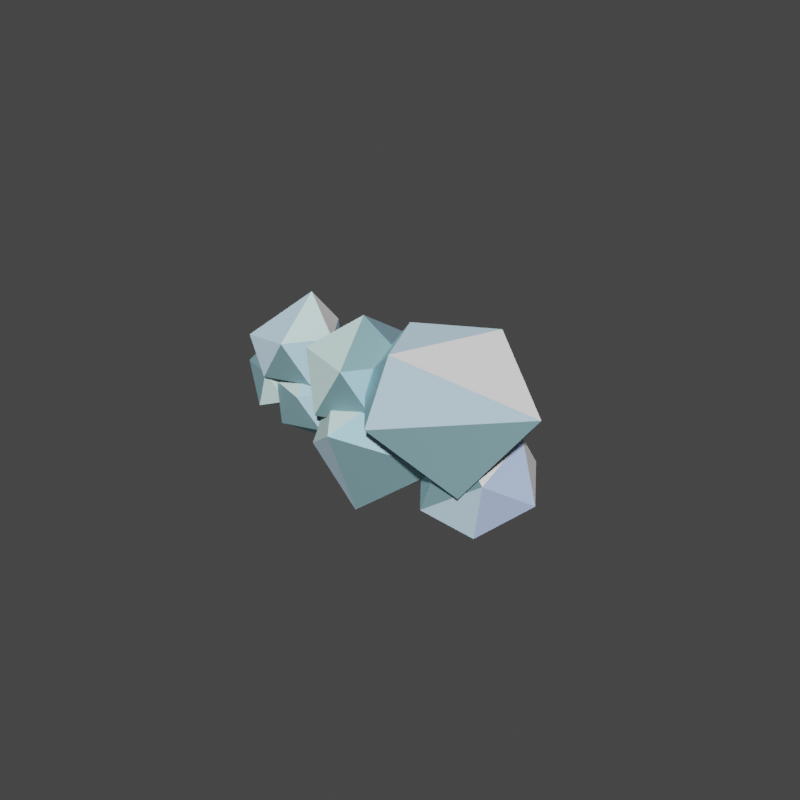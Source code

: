 # Source: Cloud.blend  (saved by Blender 4.4.32; exported with 4.5.12 LTS)
import bpy
from mathutils import Matrix  # noqa: F401  (used for matrix-valued properties, if any)

bpy.ops.wm.read_factory_settings(use_empty=True)
scene = bpy.context.scene
scene.name = 'Scene'

# ---- collections
col_collection = bpy.data.collections.new('Collection'); scene.collection.children.link(col_collection)
col_export = bpy.data.collections.new('Export'); scene.collection.children.link(col_export)

# ---- images (referenced by path relative to the original .blend; pixels are not part of the script)
import os
ASSET_DIR = os.environ.get("B2B_ASSET_DIR", "")  # directory of the original .blend (textures are referenced by path, not embedded)
HERE = os.path.dirname(os.path.abspath(__file__))  # packed textures are extracted next to this script under _unpacked/

def load_image(name, relpath, width, height, colorspace="sRGB"):
    """Load a texture the original file referenced (path relative to the .blend, or extracted next to this script)."""
    p = next((c for c in (os.path.join(HERE, relpath), os.path.join(ASSET_DIR, relpath)) if relpath and os.path.exists(c)), "")
    if p:
        img = bpy.data.images.load(p, check_existing=True)
        img.name = name
    else:  # same state as the original file: an image datablock whose file is absent (Cycles renders it pink)
        img = bpy.data.images.new(name, width, height)
        img.source = "FILE"
        img.filepath = "//" + (relpath or name)
    img.colorspace_settings.name = colorspace
    return img
img_imphenziapixel_emission_png = load_image('ImphenziaPixel-Emission.png', '_unpacked/ImphenziaPixel-Emission.d2b62fc8.png', 128, 128, 'sRGB')
img_imphenziapixel_basecolor_png = load_image('ImphenziaPixel-BaseColor.png', '_unpacked/ImphenziaPixel-BaseColor.e97722d7.png', 128, 128, 'sRGB')
img_imphenziapixel_attributes_png = load_image('ImphenziaPixel-Attributes.png', '_unpacked/ImphenziaPixel-Attributes.21da9614.png', 128, 128, 'sRGB')

# ---- materials (node trees are filled in below, after node groups)
mat_imphenziapixpal = bpy.data.materials.new('ImphenziaPixPal')
mat_imphenziapixpal.alpha_threshold = 0.0
mat_imphenziapixpal.use_transparent_shadow = False
mat_imphenziapixpal.roughness = 0.5
mat_imphenziapixpal.line_color = (0.0, 0.0, 0.0, 1.0)

# ---- material node trees
mat_imphenziapixpal.use_nodes = True; mat_imphenziapixpal.node_tree.nodes.clear()
_N = mat_imphenziapixpal.node_tree.nodes; _L = mat_imphenziapixpal.node_tree.links
n0 = _N.new('ShaderNodeOutputMaterial'); n0.name = 'Material Output'; n0.location = (3346, 825)
n1 = _N.new('ShaderNodeMath'); n1.name = 'Math'; n1.location = (1892, 744)
n1.operation = 'SUBTRACT'
n1.inputs[0].default_value = 1.0
n2 = _N.new('ShaderNodeMath'); n2.name = 'Math.002'; n2.location = (554, 193)
n2.operation = 'DIVIDE'
n2.inputs[1].default_value = 36.0
n3 = _N.new('ShaderNodeMath'); n3.name = 'Math.001'; n3.location = (1201, 841)
n3.operation = 'SUBTRACT'
n4 = _N.new('ShaderNodeSeparateXYZ'); n4.name = 'Separate XYZ'; n4.location = (963, 968)
n5 = _N.new('ShaderNodeCombineXYZ'); n5.name = 'Combine XYZ'; n5.location = (1473, 992)
n6 = _N.new('ShaderNodeTexCoord'); n6.name = 'Texture Coordinate'; n6.location = (727, 942)
n7 = _N.new('ShaderNodeTexImage'); n7.name = 'Image Texture'; n7.location = (1803, 498)
n7.image = img_imphenziapixel_emission_png
n7.interpolation = 'Closest'
n8 = _N.new('ShaderNodeTexImage'); n8.name = 'Image Texture.002'; n8.location = (1807, 1217)
n8.image = img_imphenziapixel_basecolor_png
n8.interpolation = 'Closest'
n9 = _N.new('ShaderNodeValue'); n9.name = 'Value'; n9.location = (357, 115)
n9.outputs[0].default_value = 142.0
n10 = _N.new('ShaderNodeBsdfPrincipled'); n10.name = 'Principled BSDF'; n10.location = (2790, 879)
n10.width = 254
n10.distribution = 'GGX'
n10.subsurface_method = 'RANDOM_WALK_SKIN'
n10.inputs[3].default_value = 1.45
n10.inputs[13].default_value = 0.1412
n10.inputs[28].default_value = 20.0
n11 = _N.new('ShaderNodeSeparateColor'); n11.name = 'Separate Color'; n11.location = (609, 635)
n12 = _N.new('ShaderNodeTexImage'); n12.name = 'Image Texture.003'; n12.location = (276, 536)
n12.image = img_imphenziapixel_attributes_png
n12.interpolation = 'Closest'
n13 = _N.new('ShaderNodeMath'); n13.name = 'Math.003'; n13.location = (898, 462)
n13.operation = 'MULTIPLY'
n14 = _N.new('ShaderNodeUVMap'); n14.name = 'UV Map'; n14.location = (1409, 1264)
n14.uv_map = 'UVMap'
_L.new(n7.outputs[0], n10.inputs[27])
_L.new(n12.outputs[0], n11.inputs[0])
_L.new(n11.outputs[1], n1.inputs[1])
_L.new(n1.outputs[0], n10.inputs[2])
_L.new(n11.outputs[0], n10.inputs[1])
_L.new(n9.outputs[0], n2.inputs[0])
_L.new(n6.outputs[2], n4.inputs[0])
_L.new(n4.outputs[0], n5.inputs[0])
_L.new(n4.outputs[2], n5.inputs[2])
_L.new(n4.outputs[1], n3.inputs[0])
_L.new(n3.outputs[0], n5.inputs[1])
_L.new(n2.outputs[0], n13.inputs[0])
_L.new(n11.outputs[2], n13.inputs[1])
_L.new(n13.outputs[0], n3.inputs[1])
_L.new(n5.outputs[0], n7.inputs[0])
_L.new(n14.outputs[0], n8.inputs[0])
_L.new(n8.outputs[0], n10.inputs[0])
_L.new(n10.outputs[0], n0.inputs[0])
n0.is_active_output = True

# ---- world
world_world = bpy.data.worlds.new('World'); scene.world = world_world
world_world.color = (0.05088, 0.05088, 0.05088)
world_world.use_sun_shadow = False
world_world.sun_shadow_jitter_overblur = 0.0
world_world.light_settings.distance = 0.8

# ---- meshes
me_icosphere_006 = bpy.data.meshes.new('Icosphere.006')
me_icosphere_006.from_pydata([(3.022, 0.0454, -0.3175), (4.253, -0.8492, 0.6232), (2.844, -1.318, 0.1413), (1.382, 0.6608, -0.1472), (2.587, 2.012, 0.455), (4.253, 0.94, 0.6232), (3.492, -1.402, 2.145), (1.79, -0.8492, 2.145), (1.317, 1.155, 2.549), (3.492, 1.493, 2.145), (4.544, 0.0454, 2.145), (3.022, 0.0454, 3.086), (-2.676, 0.5611, -3.032), (-2.384, -0.1292, -2.294), (-2.871, -0.2672, -3.059), (-3.534, 0.973, -3.434), (-3.215, 1.611, -2.569), (-2.445, 0.8944, -2.061), (-3.25, -0.5982, -1.927), (-4.078, -0.1977, -2.437), (-4.51, 0.9217, -2.152), (-3.349, 1.058, -1.55), (-2.8, 0.1778, -1.379), (-3.847, 0.1355, -1.467), (-2.473, 0.5593, -2.062), (-2.07, -0.3943, -1.044), (-3.161, -0.715, -1.947), (-3.92, 0.5008, -2.184), (-3.297, 1.573, -1.427), (-2.154, 1.02, -0.7221), (-3.267, -1.042, -0.536), (-4.425, -0.5542, -1.597), (-4.716, 1.608, -0.9254), (-3.403, 1.246, -0.01574), (-2.645, 0.02983, 0.2212), (-4.044, -0.001784, 0.6461), (-1.318, 0.5716, -2.671), (-0.9796, -0.2281, -1.817), (-1.894, -0.497, -2.575), (-2.531, 0.5225, -2.774), (-2.009, 1.421, -2.139), (-1.05, 0.9575, -1.547), (-1.983, -0.7714, -1.392), (-2.942, -0.3075, -1.983), (-3.012, 0.8781, -1.713), (-2.098, 1.147, -0.9552), (-1.461, 0.1276, -0.7566), (-2.674, 0.07848, -0.8588), (-0.2828, 0.7797, -1.303), (0.2483, -0.4754, 0.03814), (-1.188, -0.8975, -1.151), (-2.186, 0.7026, -1.463), (-1.367, 2.114, -0.4664), (0.1373, 1.386, 0.4614), (-1.327, -1.328, 0.7062), (-2.832, -0.6001, -0.2216), (-2.943, 1.261, 0.2017), (-1.507, 1.683, 1.391), (-0.508, 0.08277, 1.703), (-2.411, 0.005722, 1.542), (1.768, 1.6, -1.575), (2.231, -0.2634, 0.6729), (1.442, -0.4607, -2.268), (0.2173, 1.071, -2.478), (-0.02892, 2.315, -1.048), (0.5499, 1.868, 0.5624), (-0.311, -1.453, -0.7949), (-0.8062, -0.4947, -2.082), (-1.491, 1.233, -1.636), (-1.205, 1.519, 0.2322), (-0.3422, -0.03264, 0.9415), (-1.685, -0.2175, -0.4066), (-1.066, -0.312, 0.5888), (0.3612, -1.633, 0.4441), (-0.6888, -1.257, 2.207), (-1.456, 0.4923, 2.279), (-0.6769, 1.537, 0.8801), (0.5723, 0.4332, -0.0557), (3.265, -1.478, 4.632), (0.4297, 0.7708, 4.179), (0.5586, 2.136, 2.42), (1.577, 2.008, 0.8717), (3.342, -1.64, 1.506), (2.907, 0.9409, 2.802)], [], [(0, 1, 2), (1, 0, 5), (0, 2, 3), (0, 3, 4), (0, 4, 5), (1, 5, 10), (2, 1, 6), (3, 2, 7), (4, 3, 8), (5, 4, 9), (1, 10, 6), (2, 6, 7), (3, 7, 8), (4, 8, 9), (5, 9, 10), (6, 10, 11), (7, 6, 11), (8, 7, 11), (9, 8, 11), (10, 9, 11), (12, 13, 14), (13, 12, 17), (12, 14, 15), (12, 15, 16), (12, 16, 17), (13, 17, 22), (14, 13, 18), (15, 14, 19), (16, 15, 20), (17, 16, 21), (13, 22, 18), (14, 18, 19), (15, 19, 20), (16, 20, 21), (17, 21, 22), (18, 22, 23), (19, 18, 23), (20, 19, 23), (21, 20, 23), (22, 21, 23), (24, 25, 26), (25, 24, 29), (24, 26, 27), (24, 27, 28), (24, 28, 29), (25, 29, 34), (26, 25, 30), (27, 26, 31), (28, 27, 32), (29, 28, 33), (25, 34, 30), (26, 30, 31), (27, 31, 32), (28, 32, 33), (29, 33, 34), (30, 34, 35), (31, 30, 35), (32, 31, 35), (33, 32, 35), (34, 33, 35), (36, 37, 38), (37, 36, 41), (36, 38, 39), (36, 39, 40), (36, 40, 41), (37, 41, 46), (38, 37, 42), (39, 38, 43), (40, 39, 44), (41, 40, 45), (37, 46, 42), (38, 42, 43), (39, 43, 44), (40, 44, 45), (41, 45, 46), (42, 46, 47), (43, 42, 47), (44, 43, 47), (45, 44, 47), (46, 45, 47), (48, 49, 50), (49, 48, 53), (48, 50, 51), (48, 51, 52), (48, 52, 53), (49, 53, 58), (50, 49, 54), (51, 50, 55), (52, 51, 56), (53, 52, 57), (49, 58, 54), (50, 54, 55), (51, 55, 56), (52, 56, 57), (53, 57, 58), (54, 58, 59), (55, 54, 59), (56, 55, 59), (57, 56, 59), (58, 57, 59), (60, 61, 62), (61, 60, 65), (60, 62, 63), (60, 63, 64), (60, 64, 65), (61, 65, 70), (62, 61, 66), (63, 62, 67), (64, 63, 68), (65, 64, 69), (61, 70, 66), (62, 66, 67), (63, 67, 68), (64, 68, 69), (65, 69, 70), (66, 70, 71), (67, 66, 71), (68, 67, 71), (69, 68, 71), (70, 69, 71), (72, 73, 74), (73, 72, 77), (72, 74, 75), (72, 75, 76), (72, 76, 77), (73, 77, 82), (74, 73, 78), (75, 74, 79), (76, 75, 80), (77, 76, 81), (73, 82, 78), (74, 78, 79), (75, 79, 80), (76, 80, 81), (77, 81, 82), (78, 82, 83), (79, 78, 83), (80, 79, 83), (81, 80, 83), (82, 81, 83)])
_uv = me_icosphere_006.uv_layers.new(name='UVMap')
_uv.uv.foreach_set('vector', [0.1913, 0.1278, 0.1913, 0.1278, 0.1913, 0.1278, 0.1913, 0.1278, 0.1913, 0.1278, 0.1913, 0.1278, 0.5441, 0.4394, 0.5441, 0.4394, 0.5441, 0.4394, 0.5441, 0.4394, 0.5441, 0.4394, 0.5441, 0.4394, 0.02681, 0.9711, 0.02681, 0.9711, 0.02681, 0.9711, 0.1835, 0.816, 0.1835, 0.816, 0.1835, 0.816, 0.534, 0.4727, 0.534, 0.4727, 0.534, 0.4727, 0.1913, 0.1278, 0.1913, 0.1278, 0.1913, 0.1278, 0.5747, 0.4119, 0.5747, 0.4119, 0.5747, 0.4119, 0.02681, 0.9711, 0.02681, 0.9711, 0.02681, 0.9711, 0.1835, 0.816, 0.1835, 0.816, 0.1835, 0.816, 0.1913, 0.1278, 0.1913, 0.1278, 0.1913, 0.1278, 0.5441, 0.4394, 0.5441, 0.4394, 0.5441, 0.4394, 0.02681, 0.9711, 0.02681, 0.9711, 0.02681, 0.9711, 0.1835, 0.816, 0.1835, 0.816, 0.1835, 0.816, 0.1835, 0.816, 0.1835, 0.816, 0.1835, 0.816, 0.02681, 0.9711, 0.02681, 0.9711, 0.02681, 0.9711, 0.5441, 0.4394, 0.5441, 0.4394, 0.5441, 0.4394, 0.5747, 0.4119, 0.5747, 0.4119, 0.5747, 0.4119, 0.02681, 0.9711, 0.02681, 0.9711, 0.02681, 0.9711, 0.5441, 0.4394, 0.5441, 0.4394, 0.5441, 0.4394, 0.5441, 0.4394, 0.5441, 0.4394, 0.5441, 0.4394, 0.5441, 0.4394, 0.5441, 0.4394, 0.5441, 0.4394, 0.5441, 0.4394, 0.5441, 0.4394, 0.5441, 0.4394, 0.5441, 0.4394, 0.5441, 0.4394, 0.5441, 0.4394, 0.5441, 0.4394, 0.5441, 0.4394, 0.5441, 0.4394, 0.5441, 0.4394, 0.5441, 0.4394, 0.5441, 0.4394, 0.534, 0.4727, 0.534, 0.4727, 0.534, 0.4727, 0.5441, 0.4394, 0.5441, 0.4394, 0.5441, 0.4394, 0.5741, 0.4256, 0.5741, 0.4256, 0.5741, 0.4256, 0.5441, 0.4394, 0.5441, 0.4394, 0.5441, 0.4394, 0.1913, 0.1278, 0.1913, 0.1278, 0.1913, 0.1278, 0.534, 0.4727, 0.534, 0.4727, 0.534, 0.4727, 0.02681, 0.9711, 0.02681, 0.9711, 0.02681, 0.9711, 0.5441, 0.4394, 0.5441, 0.4394, 0.5441, 0.4394, 0.5441, 0.4394, 0.5441, 0.4394, 0.5441, 0.4394, 0.1913, 0.1278, 0.1913, 0.1278, 0.1913, 0.1278, 0.1913, 0.1278, 0.1913, 0.1278, 0.1913, 0.1278, 0.5441, 0.4394, 0.5441, 0.4394, 0.5441, 0.4394, 0.5441, 0.4394, 0.5441, 0.4394, 0.5441, 0.4394, 0.5441, 0.4394, 0.5441, 0.4394, 0.5441, 0.4394, 0.5441, 0.4394, 0.5441, 0.4394, 0.5441, 0.4394, 0.5441, 0.4394, 0.5441, 0.4394, 0.5441, 0.4394, 0.5741, 0.4256, 0.5741, 0.4256, 0.5741, 0.4256, 0.5441, 0.4394, 0.5441, 0.4394, 0.5441, 0.4394, 0.5441, 0.4394, 0.5441, 0.4394, 0.5441, 0.4394, 0.1913, 0.1278, 0.1913, 0.1278, 0.1913, 0.1278, 0.1913, 0.1278, 0.1913, 0.1278, 0.1913, 0.1278, 0.5441, 0.4394, 0.5441, 0.4394, 0.5441, 0.4394, 0.02681, 0.9711, 0.02681, 0.9711, 0.02681, 0.9711, 0.576, 0.4406, 0.576, 0.4406, 0.576, 0.4406, 0.534, 0.4727, 0.534, 0.4727, 0.534, 0.4727, 0.5441, 0.4394, 0.5441, 0.4394, 0.5441, 0.4394, 0.02681, 0.9711, 0.02681, 0.9711, 0.02681, 0.9711, 0.5741, 0.4256, 0.5741, 0.4256, 0.5741, 0.4256, 0.5441, 0.4394, 0.5441, 0.4394, 0.5441, 0.4394, 0.534, 0.4727, 0.534, 0.4727, 0.534, 0.4727, 0.1913, 0.1278, 0.1913, 0.1278, 0.1913, 0.1278, 0.02681, 0.9711, 0.02681, 0.9711, 0.02681, 0.9711, 0.02681, 0.9711, 0.02681, 0.9711, 0.02681, 0.9711, 0.1913, 0.1278, 0.1913, 0.1278, 0.1913, 0.1278, 0.5441, 0.4394, 0.5441, 0.4394, 0.5441, 0.4394, 0.1913, 0.1278, 0.1913, 0.1278, 0.1913, 0.1278, 0.5441, 0.4394, 0.5441, 0.4394, 0.5441, 0.4394, 0.5441, 0.4394, 0.5441, 0.4394, 0.5441, 0.4394, 0.5441, 0.4394, 0.5441, 0.4394, 0.5441, 0.4394, 0.1907, 0.1298, 0.1907, 0.1298, 0.1907, 0.1298, 0.5441, 0.4394, 0.5441, 0.4394, 0.5441, 0.4394, 0.5441, 0.4394, 0.5441, 0.4394, 0.5441, 0.4394, 0.5741, 0.4256, 0.5741, 0.4256, 0.5741, 0.4256, 0.576, 0.4406, 0.576, 0.4406, 0.576, 0.4406, 0.1913, 0.1278, 0.1913, 0.1278, 0.1913, 0.1278, 0.5441, 0.4394, 0.5441, 0.4394, 0.5441, 0.4394, 0.02681, 0.9711, 0.02681, 0.9711, 0.02681, 0.9711, 0.5441, 0.4394, 0.5441, 0.4394, 0.5441, 0.4394, 0.576, 0.4406, 0.576, 0.4406, 0.576, 0.4406, 0.5441, 0.4394, 0.5441, 0.4394, 0.5441, 0.4394, 0.5441, 0.4394, 0.5441, 0.4394, 0.5441, 0.4394, 0.5741, 0.4256, 0.5741, 0.4256, 0.5741, 0.4256, 0.5441, 0.4394, 0.5441, 0.4394, 0.5441, 0.4394, 0.5441, 0.4394, 0.5441, 0.4394, 0.5441, 0.4394, 0.5441, 0.4394, 0.5441, 0.4394, 0.5441, 0.4394, 0.5441, 0.4394, 0.5441, 0.4394, 0.5441, 0.4394, 0.5741, 0.4256, 0.5741, 0.4256, 0.5741, 0.4256, 0.5741, 0.4256, 0.5741, 0.4256, 0.5741, 0.4256, 0.5441, 0.4394, 0.5441, 0.4394, 0.5441, 0.4394, 0.1913, 0.1278, 0.1913, 0.1278, 0.1913, 0.1278, 0.576, 0.4406, 0.576, 0.4406, 0.576, 0.4406, 0.5441, 0.4394, 0.5441, 0.4394, 0.5441, 0.4394, 0.1597, 0.13, 0.1597, 0.13, 0.1597, 0.13, 0.5741, 0.4244, 0.5741, 0.4244, 0.5741, 0.4244, 0.5441, 0.4394, 0.5441, 0.4394, 0.5441, 0.4394, 0.5741, 0.4256, 0.5741, 0.4256, 0.5741, 0.4256, 0.02681, 0.9711, 0.02681, 0.9711, 0.02681, 0.9711, 0.5741, 0.4256, 0.5741, 0.4256, 0.5741, 0.4256, 0.1913, 0.1278, 0.1913, 0.1278, 0.1913, 0.1278, 0.5441, 0.4394, 0.5441, 0.4394, 0.5441, 0.4394, 0.5441, 0.4394, 0.5441, 0.4394, 0.5441, 0.4394, 0.02681, 0.9711, 0.02681, 0.9711, 0.02681, 0.9711, 0.1597, 0.13, 0.1597, 0.13, 0.1597, 0.13, 0.02681, 0.9711, 0.02681, 0.9711, 0.02681, 0.9711, 0.02681, 0.9711, 0.02681, 0.9711, 0.02681, 0.9711, 0.5441, 0.4394, 0.5441, 0.4394, 0.5441, 0.4394, 0.02681, 0.9711, 0.02681, 0.9711, 0.02681, 0.9711, 0.1597, 0.13, 0.1597, 0.13, 0.1597, 0.13, 0.5741, 0.4256, 0.5741, 0.4256, 0.5741, 0.4256, 0.1913, 0.1278, 0.1913, 0.1278, 0.1913, 0.1278, 0.1913, 0.1278, 0.1913, 0.1278, 0.1913, 0.1278, 0.02681, 0.9711, 0.02681, 0.9711, 0.02681, 0.9711, 0.1597, 0.13, 0.1597, 0.13, 0.1597, 0.13, 0.5741, 0.4244, 0.5741, 0.4244, 0.5741, 0.4244, 0.534, 0.4727, 0.534, 0.4727, 0.534, 0.4727, 0.5441, 0.4394, 0.5441, 0.4394, 0.5441, 0.4394, 0.5741, 0.4256, 0.5741, 0.4256, 0.5741, 0.4256, 0.5741, 0.4256, 0.5741, 0.4256, 0.5741, 0.4256, 0.5441, 0.4394, 0.5441, 0.4394, 0.5441, 0.4394, 0.5441, 0.4394, 0.5441, 0.4394, 0.5441, 0.4394, 0.576, 0.4406, 0.576, 0.4406, 0.576, 0.4406, 0.5441, 0.4394, 0.5441, 0.4394, 0.5441, 0.4394, 0.5441, 0.4394, 0.5441, 0.4394, 0.5441, 0.4394, 0.1913, 0.1278, 0.1913, 0.1278, 0.1913, 0.1278, 0.5741, 0.4244, 0.5741, 0.4244, 0.5741, 0.4244, 0.1913, 0.1278, 0.1913, 0.1278, 0.1913, 0.1278, 0.5441, 0.4394, 0.5441, 0.4394, 0.5441, 0.4394, 0.5441, 0.4394, 0.5441, 0.4394, 0.5441, 0.4394, 0.5441, 0.4394, 0.5441, 0.4394, 0.5441, 0.4394, 0.534, 0.4727, 0.534, 0.4727, 0.534, 0.4727, 0.534, 0.4727, 0.534, 0.4727, 0.534, 0.4727, 0.02681, 0.9711, 0.02681, 0.9711, 0.02681, 0.9711, 0.5741, 0.4256, 0.5741, 0.4256, 0.5741, 0.4256, 0.1913, 0.1278, 0.1913, 0.1278, 0.1913, 0.1278, 0.02681, 0.9711, 0.02681, 0.9711, 0.02681, 0.9711, 0.1597, 0.13, 0.1597, 0.13, 0.1597, 0.13, 0.5441, 0.4394, 0.5441, 0.4394, 0.5441, 0.4394, 0.5441, 0.4394, 0.5441, 0.4394, 0.5441, 0.4394, 0.5747, 0.4119, 0.5747, 0.4119, 0.5747, 0.4119, 0.1597, 0.13, 0.1597, 0.13, 0.1597, 0.13, 0.02681, 0.9711, 0.02681, 0.9711, 0.02681, 0.9711, 0.02681, 0.9711, 0.02681, 0.9711, 0.02681, 0.9711, 0.5747, 0.4119, 0.5747, 0.4119, 0.5747, 0.4119])
me_icosphere_006.materials.append(mat_imphenziapixpal)
me_icosphere_006.update()

# ---- objects
ob_icosphere_006 = bpy.data.objects.new('Icosphere.006', me_icosphere_006)

# ---- transforms, parenting, visibility, modifiers, constraints
ob_icosphere_006.location = (2.384e-07, 0.0, 0.0)
ob_icosphere_006.rotation_euler = (-0.2656, 0.6254, -0.07169)

# ---- collection membership
col_collection.objects.link(ob_icosphere_006)

# ---- scene / render settings (as saved in the file)
scene.frame_start = 1; scene.frame_end = 150; scene.frame_set(142)
scene.render.engine = 'BLENDER_EEVEE_NEXT'
scene.render.resolution_x = 400
scene.render.resolution_y = 400
scene.render.fps = 20
scene.cycles.samples = 1
scene.cycles.sampling_pattern = 'TABULATED_SOBOL'
scene.cycles.use_light_tree = False
scene.cycles.bake_type = 'AO'
scene.cycles.use_fast_gi = True
scene.eevee.use_gtao = True
scene.eevee.gtao_distance = 8.09
scene.eevee.fast_gi_method = 'AMBIENT_OCCLUSION_ONLY'
scene.eevee.fast_gi_distance = 0.5
scene.eevee.use_raytracing = True
scene.view_settings.view_transform = 'Filmic'
bpy.context.view_layer.update()

# ---- added for rendering (the .blend has no active camera and no usable light): camera, sun
cam_auto = bpy.data.cameras.new('AutoCamera')
cam_auto.lens = 50.0
cam_auto.sensor_width = 36.0
cam_auto.clip_end = 1000.0
ob_auto_camera = bpy.data.objects.new('AutoCamera', cam_auto)
scene.collection.objects.link(ob_auto_camera)
ob_auto_camera.location = (17.6309, -20.3903, 14.3517)
ob_auto_camera.rotation_euler = (1.09748, -7.21219e-08, 0.694738)
scene.camera = ob_auto_camera
light_auto_sun = bpy.data.lights.new('AutoSun', 'SUN')
light_auto_sun.energy = 3.0
light_auto_sun.angle = 0.0523599
ob_auto_sun = bpy.data.objects.new('AutoSun', light_auto_sun)
scene.collection.objects.link(ob_auto_sun)
ob_auto_sun.rotation_euler = (0.872665, 0.174533, 0.523599)
bpy.context.view_layer.update()
